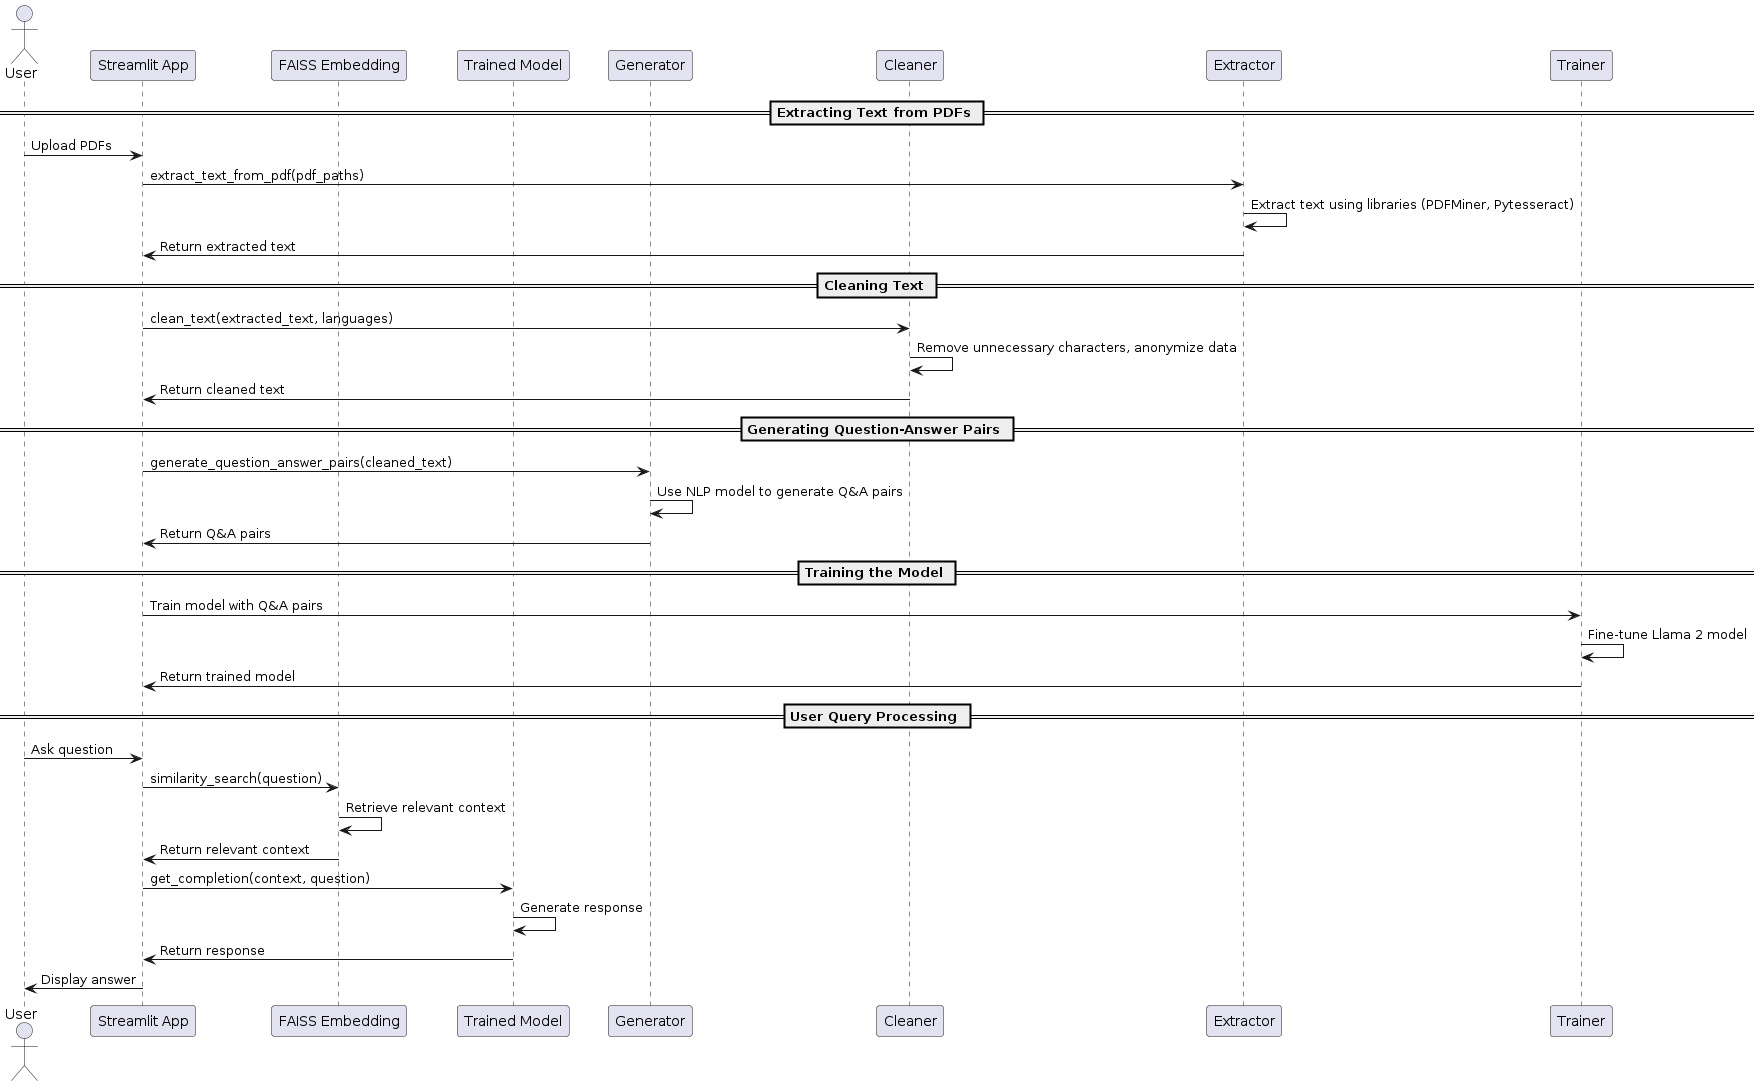

The diagram above was rendered by PlantUML. Its source (embedded in the PNG):
@startuml
actor User
participant "Streamlit App" as Streamlit
participant "FAISS Embedding" as FAISS
participant "Trained Model" as Model
participant "Generator" as Generator
participant "Cleaner" as Cleaner
participant "Extractor" as Extractor

== Extracting Text from PDFs ==
User -> Streamlit: Upload PDFs
Streamlit -> Extractor: extract_text_from_pdf(pdf_paths)
Extractor -> Extractor: Extract text using libraries (PDFMiner, Pytesseract)
Extractor -> Streamlit: Return extracted text

== Cleaning Text ==
Streamlit -> Cleaner: clean_text(extracted_text, languages)
Cleaner -> Cleaner: Remove unnecessary characters, anonymize data
Cleaner -> Streamlit: Return cleaned text

== Generating Question-Answer Pairs ==
Streamlit -> Generator: generate_question_answer_pairs(cleaned_text)
Generator -> Generator: Use NLP model to generate Q&A pairs
Generator -> Streamlit: Return Q&A pairs

== Training the Model ==
Streamlit -> Trainer: Train model with Q&A pairs
Trainer -> Trainer: Fine-tune Llama 2 model
Trainer -> Streamlit: Return trained model

== User Query Processing ==
User -> Streamlit: Ask question
Streamlit -> FAISS: similarity_search(question)
FAISS -> FAISS: Retrieve relevant context
FAISS -> Streamlit: Return relevant context
Streamlit -> Model: get_completion(context, question)
Model -> Model: Generate response
Model -> Streamlit: Return response
Streamlit -> User: Display answer
@enduml